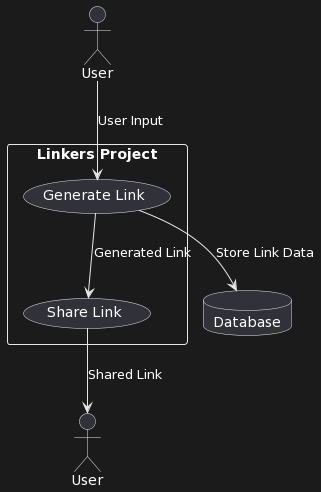

The diagram above was rendered by PlantUML. Its source (embedded in the PNG):
@startuml
top to bottom direction

actor User as U

rectangle "Linkers Project" {
  usecase "Generate Link" as GenerateLink
  usecase "Share Link" as ShareLink
}

database "Database" as DB

U --> GenerateLink : User Input
GenerateLink --> DB : Store Link Data
GenerateLink --> ShareLink : Generated Link
ShareLink --> User : Shared Link
@enduml